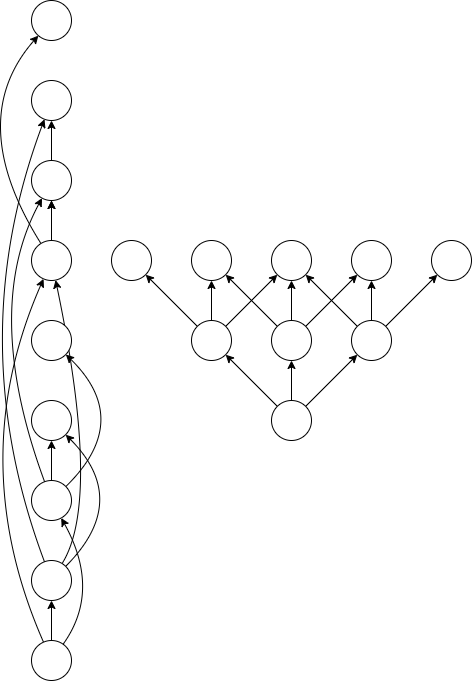

The diagram above was exported from draw.io. Its source (the exported page's mxGraphModel, read from the mxfile embedded in the PNG):
<mxGraphModel dx="1038" dy="649" grid="1" gridSize="10" guides="1" tooltips="1" connect="1" arrows="1" fold="1" page="1" pageScale="1" pageWidth="850" pageHeight="1100" math="0" shadow="0">
  <root>
    <mxCell id="0" />
    <mxCell id="1" parent="0" />
    <mxCell id="8lK2-xfGz70AuVtQYJHJ-3" value="" style="rounded=0;orthogonalLoop=1;jettySize=auto;html=1;" edge="1" parent="1" source="8lK2-xfGz70AuVtQYJHJ-1" target="8lK2-xfGz70AuVtQYJHJ-2">
      <mxGeometry relative="1" as="geometry" />
    </mxCell>
    <mxCell id="8lK2-xfGz70AuVtQYJHJ-5" value="" style="rounded=0;orthogonalLoop=1;jettySize=auto;html=1;" edge="1" parent="1" source="8lK2-xfGz70AuVtQYJHJ-1" target="8lK2-xfGz70AuVtQYJHJ-4">
      <mxGeometry relative="1" as="geometry" />
    </mxCell>
    <mxCell id="8lK2-xfGz70AuVtQYJHJ-7" value="" style="rounded=0;orthogonalLoop=1;jettySize=auto;html=1;" edge="1" parent="1" source="8lK2-xfGz70AuVtQYJHJ-1" target="8lK2-xfGz70AuVtQYJHJ-6">
      <mxGeometry relative="1" as="geometry" />
    </mxCell>
    <mxCell id="8lK2-xfGz70AuVtQYJHJ-1" value="" style="ellipse;whiteSpace=wrap;html=1;aspect=fixed;" vertex="1" parent="1">
      <mxGeometry x="520" y="560" width="40" height="40" as="geometry" />
    </mxCell>
    <mxCell id="8lK2-xfGz70AuVtQYJHJ-9" value="" style="rounded=0;orthogonalLoop=1;jettySize=auto;html=1;" edge="1" parent="1" source="8lK2-xfGz70AuVtQYJHJ-2" target="8lK2-xfGz70AuVtQYJHJ-8">
      <mxGeometry relative="1" as="geometry" />
    </mxCell>
    <mxCell id="8lK2-xfGz70AuVtQYJHJ-22" style="edgeStyle=none;rounded=0;orthogonalLoop=1;jettySize=auto;html=1;" edge="1" parent="1" source="8lK2-xfGz70AuVtQYJHJ-2" target="8lK2-xfGz70AuVtQYJHJ-14">
      <mxGeometry relative="1" as="geometry" />
    </mxCell>
    <mxCell id="8lK2-xfGz70AuVtQYJHJ-23" style="edgeStyle=none;rounded=0;orthogonalLoop=1;jettySize=auto;html=1;" edge="1" parent="1" source="8lK2-xfGz70AuVtQYJHJ-2" target="8lK2-xfGz70AuVtQYJHJ-19">
      <mxGeometry relative="1" as="geometry" />
    </mxCell>
    <mxCell id="8lK2-xfGz70AuVtQYJHJ-2" value="" style="ellipse;whiteSpace=wrap;html=1;aspect=fixed;" vertex="1" parent="1">
      <mxGeometry x="440" y="480" width="40" height="40" as="geometry" />
    </mxCell>
    <mxCell id="8lK2-xfGz70AuVtQYJHJ-11" value="" style="edgeStyle=none;rounded=0;orthogonalLoop=1;jettySize=auto;html=1;" edge="1" parent="1" source="8lK2-xfGz70AuVtQYJHJ-4" target="8lK2-xfGz70AuVtQYJHJ-10">
      <mxGeometry relative="1" as="geometry" />
    </mxCell>
    <mxCell id="8lK2-xfGz70AuVtQYJHJ-13" value="" style="edgeStyle=none;rounded=0;orthogonalLoop=1;jettySize=auto;html=1;" edge="1" parent="1" source="8lK2-xfGz70AuVtQYJHJ-4" target="8lK2-xfGz70AuVtQYJHJ-12">
      <mxGeometry relative="1" as="geometry" />
    </mxCell>
    <mxCell id="8lK2-xfGz70AuVtQYJHJ-15" value="" style="edgeStyle=none;rounded=0;orthogonalLoop=1;jettySize=auto;html=1;" edge="1" parent="1" source="8lK2-xfGz70AuVtQYJHJ-4" target="8lK2-xfGz70AuVtQYJHJ-14">
      <mxGeometry relative="1" as="geometry" />
    </mxCell>
    <mxCell id="8lK2-xfGz70AuVtQYJHJ-4" value="" style="ellipse;whiteSpace=wrap;html=1;aspect=fixed;" vertex="1" parent="1">
      <mxGeometry x="600" y="480" width="40" height="40" as="geometry" />
    </mxCell>
    <mxCell id="8lK2-xfGz70AuVtQYJHJ-16" style="edgeStyle=none;rounded=0;orthogonalLoop=1;jettySize=auto;html=1;" edge="1" parent="1" source="8lK2-xfGz70AuVtQYJHJ-6" target="8lK2-xfGz70AuVtQYJHJ-12">
      <mxGeometry relative="1" as="geometry" />
    </mxCell>
    <mxCell id="8lK2-xfGz70AuVtQYJHJ-18" value="" style="edgeStyle=none;rounded=0;orthogonalLoop=1;jettySize=auto;html=1;" edge="1" parent="1" source="8lK2-xfGz70AuVtQYJHJ-6" target="8lK2-xfGz70AuVtQYJHJ-14">
      <mxGeometry relative="1" as="geometry" />
    </mxCell>
    <mxCell id="8lK2-xfGz70AuVtQYJHJ-20" value="" style="edgeStyle=none;rounded=0;orthogonalLoop=1;jettySize=auto;html=1;" edge="1" parent="1" source="8lK2-xfGz70AuVtQYJHJ-6" target="8lK2-xfGz70AuVtQYJHJ-19">
      <mxGeometry relative="1" as="geometry" />
    </mxCell>
    <mxCell id="8lK2-xfGz70AuVtQYJHJ-6" value="" style="ellipse;whiteSpace=wrap;html=1;aspect=fixed;" vertex="1" parent="1">
      <mxGeometry x="520" y="480" width="40" height="40" as="geometry" />
    </mxCell>
    <mxCell id="8lK2-xfGz70AuVtQYJHJ-8" value="" style="ellipse;whiteSpace=wrap;html=1;aspect=fixed;" vertex="1" parent="1">
      <mxGeometry x="360" y="400" width="40" height="40" as="geometry" />
    </mxCell>
    <mxCell id="8lK2-xfGz70AuVtQYJHJ-10" value="" style="ellipse;whiteSpace=wrap;html=1;aspect=fixed;" vertex="1" parent="1">
      <mxGeometry x="680" y="400" width="40" height="40" as="geometry" />
    </mxCell>
    <mxCell id="8lK2-xfGz70AuVtQYJHJ-12" value="" style="ellipse;whiteSpace=wrap;html=1;aspect=fixed;" vertex="1" parent="1">
      <mxGeometry x="600" y="400" width="40" height="40" as="geometry" />
    </mxCell>
    <mxCell id="8lK2-xfGz70AuVtQYJHJ-14" value="" style="ellipse;whiteSpace=wrap;html=1;aspect=fixed;" vertex="1" parent="1">
      <mxGeometry x="520" y="400" width="40" height="40" as="geometry" />
    </mxCell>
    <mxCell id="8lK2-xfGz70AuVtQYJHJ-19" value="" style="ellipse;whiteSpace=wrap;html=1;aspect=fixed;" vertex="1" parent="1">
      <mxGeometry x="440" y="400" width="40" height="40" as="geometry" />
    </mxCell>
    <mxCell id="8lK2-xfGz70AuVtQYJHJ-24" value="" style="orthogonalLoop=1;jettySize=auto;html=1;curved=1;" edge="1" source="8lK2-xfGz70AuVtQYJHJ-27" target="8lK2-xfGz70AuVtQYJHJ-31" parent="1">
      <mxGeometry relative="1" as="geometry">
        <Array as="points">
          <mxPoint x="212.11" y="620" />
        </Array>
      </mxGeometry>
    </mxCell>
    <mxCell id="8lK2-xfGz70AuVtQYJHJ-25" value="" style="orthogonalLoop=1;jettySize=auto;html=1;curved=1;" edge="1" source="8lK2-xfGz70AuVtQYJHJ-27" target="8lK2-xfGz70AuVtQYJHJ-35" parent="1">
      <mxGeometry relative="1" as="geometry">
        <Array as="points">
          <mxPoint x="350" y="750" />
        </Array>
      </mxGeometry>
    </mxCell>
    <mxCell id="8lK2-xfGz70AuVtQYJHJ-26" value="" style="rounded=0;orthogonalLoop=1;jettySize=auto;html=1;" edge="1" source="8lK2-xfGz70AuVtQYJHJ-27" target="8lK2-xfGz70AuVtQYJHJ-39" parent="1">
      <mxGeometry relative="1" as="geometry" />
    </mxCell>
    <mxCell id="8lK2-xfGz70AuVtQYJHJ-27" value="" style="ellipse;whiteSpace=wrap;html=1;aspect=fixed;" vertex="1" parent="1">
      <mxGeometry x="280" y="800" width="40" height="40" as="geometry" />
    </mxCell>
    <mxCell id="8lK2-xfGz70AuVtQYJHJ-28" value="" style="orthogonalLoop=1;jettySize=auto;html=1;curved=1;" edge="1" source="8lK2-xfGz70AuVtQYJHJ-31" target="8lK2-xfGz70AuVtQYJHJ-40" parent="1">
      <mxGeometry relative="1" as="geometry">
        <Array as="points">
          <mxPoint x="212.11" y="280" />
        </Array>
      </mxGeometry>
    </mxCell>
    <mxCell id="8lK2-xfGz70AuVtQYJHJ-29" style="edgeStyle=none;rounded=0;orthogonalLoop=1;jettySize=auto;html=1;" edge="1" source="8lK2-xfGz70AuVtQYJHJ-31" target="8lK2-xfGz70AuVtQYJHJ-43" parent="1">
      <mxGeometry relative="1" as="geometry" />
    </mxCell>
    <mxCell id="8lK2-xfGz70AuVtQYJHJ-30" style="edgeStyle=none;rounded=0;orthogonalLoop=1;jettySize=auto;html=1;startArrow=none;" edge="1" source="8lK2-xfGz70AuVtQYJHJ-43" target="8lK2-xfGz70AuVtQYJHJ-44" parent="1">
      <mxGeometry relative="1" as="geometry" />
    </mxCell>
    <mxCell id="8lK2-xfGz70AuVtQYJHJ-32" value="" style="edgeStyle=none;orthogonalLoop=1;jettySize=auto;html=1;curved=1;" edge="1" source="8lK2-xfGz70AuVtQYJHJ-35" target="8lK2-xfGz70AuVtQYJHJ-41" parent="1">
      <mxGeometry relative="1" as="geometry">
        <mxPoint x="442.1114561800016" y="588.9442719099993" as="targetPoint" />
        <Array as="points">
          <mxPoint x="382.11" y="580" />
        </Array>
      </mxGeometry>
    </mxCell>
    <mxCell id="8lK2-xfGz70AuVtQYJHJ-33" value="" style="edgeStyle=none;rounded=0;orthogonalLoop=1;jettySize=auto;html=1;" edge="1" source="8lK2-xfGz70AuVtQYJHJ-35" target="8lK2-xfGz70AuVtQYJHJ-42" parent="1">
      <mxGeometry relative="1" as="geometry" />
    </mxCell>
    <mxCell id="8lK2-xfGz70AuVtQYJHJ-34" value="" style="edgeStyle=none;orthogonalLoop=1;jettySize=auto;html=1;curved=1;" edge="1" source="8lK2-xfGz70AuVtQYJHJ-35" target="8lK2-xfGz70AuVtQYJHJ-43" parent="1">
      <mxGeometry relative="1" as="geometry">
        <Array as="points">
          <mxPoint x="230" y="470" />
        </Array>
      </mxGeometry>
    </mxCell>
    <mxCell id="8lK2-xfGz70AuVtQYJHJ-35" value="" style="ellipse;whiteSpace=wrap;html=1;aspect=fixed;" vertex="1" parent="1">
      <mxGeometry x="280" y="640" width="40" height="40" as="geometry" />
    </mxCell>
    <mxCell id="8lK2-xfGz70AuVtQYJHJ-36" style="edgeStyle=none;orthogonalLoop=1;jettySize=auto;html=1;curved=1;" edge="1" source="8lK2-xfGz70AuVtQYJHJ-39" target="8lK2-xfGz70AuVtQYJHJ-42" parent="1">
      <mxGeometry relative="1" as="geometry">
        <Array as="points">
          <mxPoint x="380" y="660" />
        </Array>
      </mxGeometry>
    </mxCell>
    <mxCell id="8lK2-xfGz70AuVtQYJHJ-37" value="" style="edgeStyle=none;rounded=0;orthogonalLoop=1;jettySize=auto;html=1;startArrow=none;" edge="1" source="8lK2-xfGz70AuVtQYJHJ-31" target="8lK2-xfGz70AuVtQYJHJ-43" parent="1">
      <mxGeometry relative="1" as="geometry" />
    </mxCell>
    <mxCell id="8lK2-xfGz70AuVtQYJHJ-38" value="" style="edgeStyle=none;orthogonalLoop=1;jettySize=auto;html=1;curved=1;" edge="1" source="8lK2-xfGz70AuVtQYJHJ-39" target="8lK2-xfGz70AuVtQYJHJ-44" parent="1">
      <mxGeometry relative="1" as="geometry">
        <Array as="points">
          <mxPoint x="210" y="500" />
        </Array>
      </mxGeometry>
    </mxCell>
    <mxCell id="8lK2-xfGz70AuVtQYJHJ-46" style="edgeStyle=none;curved=1;orthogonalLoop=1;jettySize=auto;html=1;" edge="1" parent="1" source="8lK2-xfGz70AuVtQYJHJ-39" target="8lK2-xfGz70AuVtQYJHJ-31">
      <mxGeometry relative="1" as="geometry">
        <Array as="points">
          <mxPoint x="350" y="660" />
        </Array>
      </mxGeometry>
    </mxCell>
    <mxCell id="8lK2-xfGz70AuVtQYJHJ-39" value="" style="ellipse;whiteSpace=wrap;html=1;aspect=fixed;" vertex="1" parent="1">
      <mxGeometry x="280" y="720" width="40" height="40" as="geometry" />
    </mxCell>
    <mxCell id="8lK2-xfGz70AuVtQYJHJ-40" value="" style="ellipse;whiteSpace=wrap;html=1;aspect=fixed;" vertex="1" parent="1">
      <mxGeometry x="280" y="160" width="40" height="40" as="geometry" />
    </mxCell>
    <mxCell id="8lK2-xfGz70AuVtQYJHJ-41" value="" style="ellipse;whiteSpace=wrap;html=1;aspect=fixed;" vertex="1" parent="1">
      <mxGeometry x="280" y="480" width="40" height="40" as="geometry" />
    </mxCell>
    <mxCell id="8lK2-xfGz70AuVtQYJHJ-42" value="" style="ellipse;whiteSpace=wrap;html=1;aspect=fixed;" vertex="1" parent="1">
      <mxGeometry x="280" y="560" width="40" height="40" as="geometry" />
    </mxCell>
    <mxCell id="8lK2-xfGz70AuVtQYJHJ-44" value="" style="ellipse;whiteSpace=wrap;html=1;aspect=fixed;" vertex="1" parent="1">
      <mxGeometry x="280" y="240" width="40" height="40" as="geometry" />
    </mxCell>
    <mxCell id="8lK2-xfGz70AuVtQYJHJ-31" value="" style="ellipse;whiteSpace=wrap;html=1;aspect=fixed;" vertex="1" parent="1">
      <mxGeometry x="280" y="400" width="40" height="40" as="geometry" />
    </mxCell>
    <mxCell id="8lK2-xfGz70AuVtQYJHJ-43" value="" style="ellipse;whiteSpace=wrap;html=1;aspect=fixed;" vertex="1" parent="1">
      <mxGeometry x="280" y="320" width="40" height="40" as="geometry" />
    </mxCell>
    <mxCell id="8lK2-xfGz70AuVtQYJHJ-48" value="" style="edgeStyle=none;rounded=0;orthogonalLoop=1;jettySize=auto;html=1;endArrow=none;" edge="1" parent="1" source="8lK2-xfGz70AuVtQYJHJ-31" target="8lK2-xfGz70AuVtQYJHJ-43">
      <mxGeometry relative="1" as="geometry">
        <mxPoint x="300" y="460" as="sourcePoint" />
        <mxPoint x="300" y="360" as="targetPoint" />
      </mxGeometry>
    </mxCell>
  </root>
</mxGraphModel>